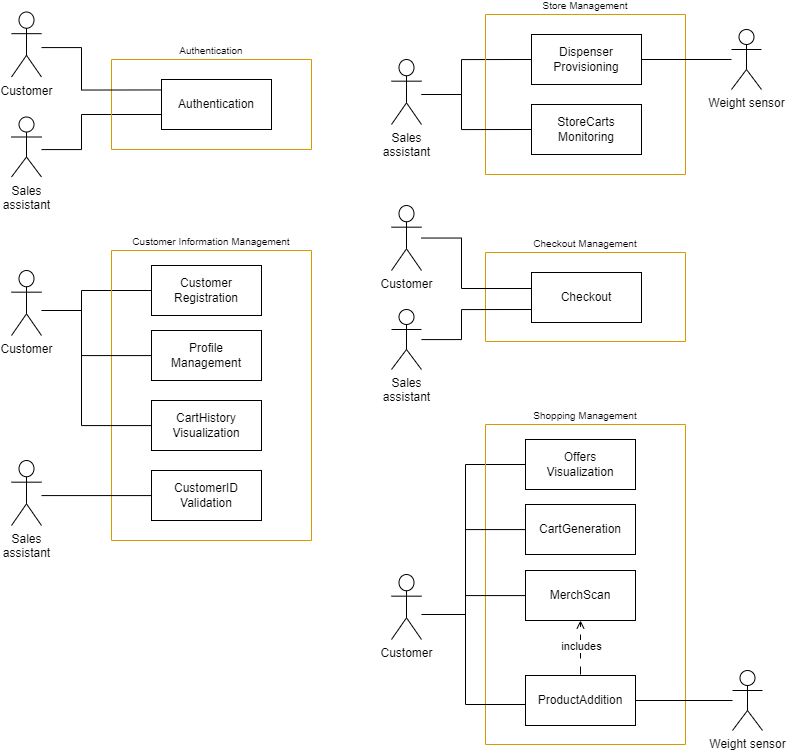

The diagram above was exported from draw.io. Its source (the exported page's mxGraphModel, read from the mxfile embedded in the PNG):
<mxGraphModel dx="1542" dy="888" grid="1" gridSize="10" guides="1" tooltips="1" connect="1" arrows="1" fold="1" page="1" pageScale="1" pageWidth="827" pageHeight="1169" math="0" shadow="0">
  <root>
    <mxCell id="0" />
    <mxCell id="1" parent="0" />
    <mxCell id="TjIuZ6C4W4yce9WTkQUc-1" value="Customer" style="shape=umlActor;verticalLabelPosition=bottom;verticalAlign=top;html=1;" parent="1" vertex="1">
      <mxGeometry x="40" y="326" width="30" height="65" as="geometry" />
    </mxCell>
    <mxCell id="TjIuZ6C4W4yce9WTkQUc-7" value="" style="endArrow=none;endFill=0;endSize=12;html=1;rounded=0;edgeStyle=orthogonalEdgeStyle;" parent="1" source="TjIuZ6C4W4yce9WTkQUc-1" target="TjIuZ6C4W4yce9WTkQUc-3" edge="1">
      <mxGeometry width="160" relative="1" as="geometry">
        <mxPoint x="300" y="561" as="sourcePoint" />
        <mxPoint x="460" y="561" as="targetPoint" />
        <Array as="points">
          <mxPoint x="110" y="366" />
          <mxPoint x="110" y="346" />
        </Array>
      </mxGeometry>
    </mxCell>
    <mxCell id="TjIuZ6C4W4yce9WTkQUc-11" value="Customer Information Management" style="swimlane;startSize=0;fillColor=#ffe6cc;strokeColor=#d79b00;labelBackgroundColor=default;fontSize=10;fontStyle=0;align=center;verticalAlign=bottom;" parent="1" vertex="1">
      <mxGeometry x="140" y="306" width="200" height="290" as="geometry">
        <mxRectangle x="170" y="30" width="100" height="30" as="alternateBounds" />
      </mxGeometry>
    </mxCell>
    <mxCell id="TjIuZ6C4W4yce9WTkQUc-3" value="Customer Registration" style="html=1;whiteSpace=wrap;" parent="TjIuZ6C4W4yce9WTkQUc-11" vertex="1">
      <mxGeometry x="40" y="15" width="110" height="50" as="geometry" />
    </mxCell>
    <mxCell id="TjIuZ6C4W4yce9WTkQUc-4" value="Profile&lt;br&gt;Management" style="html=1;whiteSpace=wrap;" parent="TjIuZ6C4W4yce9WTkQUc-11" vertex="1">
      <mxGeometry x="40" y="80" width="110" height="50" as="geometry" />
    </mxCell>
    <mxCell id="gf5gF1P8Cs5Fp812uFb--5" value="CartHistory&lt;br&gt;Visualization" style="html=1;whiteSpace=wrap;" parent="TjIuZ6C4W4yce9WTkQUc-11" vertex="1">
      <mxGeometry x="40" y="150" width="110" height="50" as="geometry" />
    </mxCell>
    <mxCell id="jz2FdrABJ0-092oSB6fX-21" value="Sales &lt;br&gt;assistant" style="shape=umlActor;verticalLabelPosition=bottom;verticalAlign=top;html=1;" parent="1" vertex="1">
      <mxGeometry x="40" y="172.5" width="30" height="60" as="geometry" />
    </mxCell>
    <mxCell id="jz2FdrABJ0-092oSB6fX-23" value="" style="endArrow=none;endFill=0;endSize=12;html=1;rounded=0;edgeStyle=orthogonalEdgeStyle;entryX=0.002;entryY=0.791;entryDx=0;entryDy=0;entryPerimeter=0;" parent="1" source="jz2FdrABJ0-092oSB6fX-21" target="jz2FdrABJ0-092oSB6fX-25" edge="1">
      <mxGeometry width="160" relative="1" as="geometry">
        <mxPoint x="110" y="200" as="sourcePoint" />
        <mxPoint x="180" y="160" as="targetPoint" />
        <Array as="points">
          <mxPoint x="110" y="205" />
          <mxPoint x="110" y="170" />
          <mxPoint x="190" y="170" />
        </Array>
      </mxGeometry>
    </mxCell>
    <mxCell id="jz2FdrABJ0-092oSB6fX-24" value="Authentication" style="swimlane;startSize=0;fillColor=#ffe6cc;strokeColor=#d79b00;labelBackgroundColor=default;fontSize=10;fontStyle=0;align=center;verticalAlign=bottom;" parent="1" vertex="1">
      <mxGeometry x="140" y="115" width="200" height="90" as="geometry">
        <mxRectangle x="170" y="30" width="100" height="30" as="alternateBounds" />
      </mxGeometry>
    </mxCell>
    <mxCell id="jz2FdrABJ0-092oSB6fX-25" value="Authentication" style="html=1;whiteSpace=wrap;" parent="jz2FdrABJ0-092oSB6fX-24" vertex="1">
      <mxGeometry x="50" y="20" width="110" height="50" as="geometry" />
    </mxCell>
    <mxCell id="jz2FdrABJ0-092oSB6fX-28" value="Customer" style="shape=umlActor;verticalLabelPosition=bottom;verticalAlign=top;html=1;" parent="1" vertex="1">
      <mxGeometry x="40" y="67.5" width="30" height="65" as="geometry" />
    </mxCell>
    <mxCell id="TjIuZ6C4W4yce9WTkQUc-10" value="" style="endArrow=none;endFill=0;endSize=12;html=1;rounded=0;edgeStyle=orthogonalEdgeStyle;" parent="1" target="TjIuZ6C4W4yce9WTkQUc-4" edge="1">
      <mxGeometry width="160" relative="1" as="geometry">
        <mxPoint x="110" y="356" as="sourcePoint" />
        <mxPoint x="170" y="404.45" as="targetPoint" />
        <Array as="points">
          <mxPoint x="110" y="411" />
        </Array>
      </mxGeometry>
    </mxCell>
    <mxCell id="jz2FdrABJ0-092oSB6fX-31" style="edgeStyle=orthogonalEdgeStyle;rounded=0;orthogonalLoop=1;jettySize=auto;html=1;exitX=0.5;exitY=1;exitDx=0;exitDy=0;" parent="1" source="jz2FdrABJ0-092oSB6fX-24" target="jz2FdrABJ0-092oSB6fX-24" edge="1">
      <mxGeometry relative="1" as="geometry" />
    </mxCell>
    <mxCell id="jz2FdrABJ0-092oSB6fX-29" value="" style="endArrow=none;endFill=0;endSize=12;html=1;rounded=0;edgeStyle=orthogonalEdgeStyle;entryX=-0.002;entryY=0.209;entryDx=0;entryDy=0;entryPerimeter=0;" parent="1" source="jz2FdrABJ0-092oSB6fX-28" target="jz2FdrABJ0-092oSB6fX-25" edge="1">
      <mxGeometry width="160" relative="1" as="geometry">
        <mxPoint x="50" y="175.01761904761895" as="sourcePoint" />
        <mxPoint x="180" y="227.97000000000003" as="targetPoint" />
        <Array as="points">
          <mxPoint x="110" y="103" />
          <mxPoint x="110" y="146" />
        </Array>
      </mxGeometry>
    </mxCell>
    <mxCell id="jz2FdrABJ0-092oSB6fX-32" value="Customer" style="shape=umlActor;verticalLabelPosition=bottom;verticalAlign=top;html=1;" parent="1" vertex="1">
      <mxGeometry x="420" y="630" width="30" height="65" as="geometry" />
    </mxCell>
    <mxCell id="jz2FdrABJ0-092oSB6fX-33" value="" style="endArrow=none;endFill=0;endSize=12;html=1;rounded=0;edgeStyle=orthogonalEdgeStyle;" parent="1" source="jz2FdrABJ0-092oSB6fX-32" target="jz2FdrABJ0-092oSB6fX-35" edge="1">
      <mxGeometry width="160" relative="1" as="geometry">
        <mxPoint x="684" y="735" as="sourcePoint" />
        <mxPoint x="844" y="735" as="targetPoint" />
        <Array as="points">
          <mxPoint x="494" y="670" />
          <mxPoint x="494" y="520" />
        </Array>
      </mxGeometry>
    </mxCell>
    <mxCell id="jz2FdrABJ0-092oSB6fX-34" value="Shopping Management" style="swimlane;startSize=0;fillColor=#ffe6cc;strokeColor=#d79b00;labelBackgroundColor=default;fontSize=10;fontStyle=0;align=center;verticalAlign=bottom;" parent="1" vertex="1">
      <mxGeometry x="514" y="480" width="200" height="320" as="geometry">
        <mxRectangle x="170" y="30" width="100" height="30" as="alternateBounds" />
      </mxGeometry>
    </mxCell>
    <mxCell id="jz2FdrABJ0-092oSB6fX-35" value="Offers &lt;br&gt;Visualization" style="html=1;whiteSpace=wrap;" parent="jz2FdrABJ0-092oSB6fX-34" vertex="1">
      <mxGeometry x="40" y="15" width="110" height="50" as="geometry" />
    </mxCell>
    <mxCell id="jz2FdrABJ0-092oSB6fX-36" value="CartGeneration" style="html=1;whiteSpace=wrap;" parent="jz2FdrABJ0-092oSB6fX-34" vertex="1">
      <mxGeometry x="40" y="80" width="110" height="50" as="geometry" />
    </mxCell>
    <mxCell id="jz2FdrABJ0-092oSB6fX-38" value="MerchScan" style="html=1;whiteSpace=wrap;" parent="jz2FdrABJ0-092oSB6fX-34" vertex="1">
      <mxGeometry x="40" y="146" width="110" height="50" as="geometry" />
    </mxCell>
    <mxCell id="jz2FdrABJ0-092oSB6fX-39" value="ProductAddition" style="html=1;whiteSpace=wrap;" parent="jz2FdrABJ0-092oSB6fX-34" vertex="1">
      <mxGeometry x="40" y="251" width="110" height="50" as="geometry" />
    </mxCell>
    <mxCell id="jz2FdrABJ0-092oSB6fX-40" value="" style="endArrow=none;endFill=0;endSize=12;html=1;rounded=0;edgeStyle=orthogonalEdgeStyle;" parent="jz2FdrABJ0-092oSB6fX-34" target="jz2FdrABJ0-092oSB6fX-39" edge="1">
      <mxGeometry width="160" relative="1" as="geometry">
        <mxPoint x="-20" y="160" as="sourcePoint" />
        <mxPoint x="40" y="243" as="targetPoint" />
        <Array as="points">
          <mxPoint x="-20" y="280" />
        </Array>
      </mxGeometry>
    </mxCell>
    <mxCell id="jz2FdrABJ0-092oSB6fX-41" value="" style="endArrow=none;endFill=0;endSize=12;html=1;rounded=0;edgeStyle=orthogonalEdgeStyle;" parent="jz2FdrABJ0-092oSB6fX-34" target="jz2FdrABJ0-092oSB6fX-38" edge="1">
      <mxGeometry width="160" relative="1" as="geometry">
        <mxPoint x="-20" y="100" as="sourcePoint" />
        <mxPoint x="40" y="172.99" as="targetPoint" />
        <Array as="points">
          <mxPoint x="-20" y="171" />
        </Array>
      </mxGeometry>
    </mxCell>
    <mxCell id="jz2FdrABJ0-092oSB6fX-44" value="" style="endArrow=open;html=1;rounded=0;entryX=0.5;entryY=1;entryDx=0;entryDy=0;dashed=1;dashPattern=8 8;endFill=0;" parent="jz2FdrABJ0-092oSB6fX-34" target="jz2FdrABJ0-092oSB6fX-38" edge="1">
      <mxGeometry width="50" height="50" relative="1" as="geometry">
        <mxPoint x="95" y="250" as="sourcePoint" />
        <mxPoint x="120" y="183" as="targetPoint" />
      </mxGeometry>
    </mxCell>
    <mxCell id="jz2FdrABJ0-092oSB6fX-45" value="includes" style="edgeLabel;html=1;align=center;verticalAlign=middle;resizable=0;points=[];" parent="jz2FdrABJ0-092oSB6fX-44" vertex="1" connectable="0">
      <mxGeometry x="0.0963" y="2" relative="1" as="geometry">
        <mxPoint x="2" as="offset" />
      </mxGeometry>
    </mxCell>
    <mxCell id="jz2FdrABJ0-092oSB6fX-37" value="" style="endArrow=none;endFill=0;endSize=12;html=1;rounded=0;edgeStyle=orthogonalEdgeStyle;" parent="1" target="jz2FdrABJ0-092oSB6fX-36" edge="1">
      <mxGeometry width="160" relative="1" as="geometry">
        <mxPoint x="494" y="560" as="sourcePoint" />
        <mxPoint x="554" y="578.45" as="targetPoint" />
        <Array as="points">
          <mxPoint x="494" y="585" />
        </Array>
      </mxGeometry>
    </mxCell>
    <mxCell id="jz2FdrABJ0-092oSB6fX-42" value="Weight sensor" style="shape=umlActor;verticalLabelPosition=bottom;verticalAlign=top;html=1;" parent="1" vertex="1">
      <mxGeometry x="761" y="726" width="30" height="60" as="geometry" />
    </mxCell>
    <mxCell id="jz2FdrABJ0-092oSB6fX-46" value="" style="endArrow=none;html=1;rounded=0;" parent="1" source="jz2FdrABJ0-092oSB6fX-39" target="jz2FdrABJ0-092oSB6fX-42" edge="1">
      <mxGeometry width="50" height="50" relative="1" as="geometry">
        <mxPoint x="764" y="811" as="sourcePoint" />
        <mxPoint x="764" y="756" as="targetPoint" />
      </mxGeometry>
    </mxCell>
    <mxCell id="jz2FdrABJ0-092oSB6fX-59" value="Checkout Management" style="swimlane;startSize=0;fillColor=#ffe6cc;strokeColor=#d79b00;labelBackgroundColor=default;fontSize=10;fontStyle=0;align=center;verticalAlign=bottom;" parent="1" vertex="1">
      <mxGeometry x="514" y="308" width="200" height="89" as="geometry">
        <mxRectangle x="170" y="30" width="100" height="30" as="alternateBounds" />
      </mxGeometry>
    </mxCell>
    <mxCell id="jz2FdrABJ0-092oSB6fX-60" value="Checkout" style="html=1;whiteSpace=wrap;" parent="jz2FdrABJ0-092oSB6fX-59" vertex="1">
      <mxGeometry x="46" y="20" width="110" height="50" as="geometry" />
    </mxCell>
    <mxCell id="wLBveMnv1wMz9I0EBh2K-3" value="Sales &lt;br&gt;assistant" style="shape=umlActor;verticalLabelPosition=bottom;verticalAlign=top;html=1;" parent="1" vertex="1">
      <mxGeometry x="420" y="115" width="30" height="65" as="geometry" />
    </mxCell>
    <mxCell id="wLBveMnv1wMz9I0EBh2K-4" value="" style="endArrow=none;endFill=0;endSize=12;html=1;rounded=0;edgeStyle=orthogonalEdgeStyle;entryX=0;entryY=0.5;entryDx=0;entryDy=0;" parent="1" source="wLBveMnv1wMz9I0EBh2K-3" target="wLBveMnv1wMz9I0EBh2K-6" edge="1">
      <mxGeometry width="160" relative="1" as="geometry">
        <mxPoint x="694" y="315" as="sourcePoint" />
        <mxPoint x="854" y="315" as="targetPoint" />
        <Array as="points">
          <mxPoint x="490" y="150" />
          <mxPoint x="490" y="115" />
        </Array>
      </mxGeometry>
    </mxCell>
    <mxCell id="wLBveMnv1wMz9I0EBh2K-5" value="Store Management" style="swimlane;startSize=0;fillColor=#ffe6cc;strokeColor=#d79b00;labelBackgroundColor=default;fontSize=10;fontStyle=0;align=center;verticalAlign=bottom;" parent="1" vertex="1">
      <mxGeometry x="514" y="70" width="200" height="160" as="geometry">
        <mxRectangle x="170" y="30" width="100" height="30" as="alternateBounds" />
      </mxGeometry>
    </mxCell>
    <mxCell id="wLBveMnv1wMz9I0EBh2K-6" value="Dispenser Provisioning" style="html=1;whiteSpace=wrap;" parent="wLBveMnv1wMz9I0EBh2K-5" vertex="1">
      <mxGeometry x="46" y="20" width="110" height="50" as="geometry" />
    </mxCell>
    <mxCell id="jz2FdrABJ0-092oSB6fX-47" value="StoreCarts&lt;br&gt;Monitoring" style="html=1;whiteSpace=wrap;" parent="wLBveMnv1wMz9I0EBh2K-5" vertex="1">
      <mxGeometry x="46" y="90" width="110" height="50" as="geometry" />
    </mxCell>
    <mxCell id="wLBveMnv1wMz9I0EBh2K-9" value="Weight sensor" style="shape=umlActor;verticalLabelPosition=bottom;verticalAlign=top;html=1;" parent="1" vertex="1">
      <mxGeometry x="760" y="85" width="30" height="60" as="geometry" />
    </mxCell>
    <mxCell id="wLBveMnv1wMz9I0EBh2K-10" value="" style="endArrow=none;endFill=0;endSize=12;html=1;rounded=0;edgeStyle=orthogonalEdgeStyle;" parent="1" source="wLBveMnv1wMz9I0EBh2K-6" target="wLBveMnv1wMz9I0EBh2K-9" edge="1">
      <mxGeometry width="160" relative="1" as="geometry">
        <mxPoint x="680" y="114.71000000000001" as="sourcePoint" />
        <mxPoint x="801" y="114.71000000000001" as="targetPoint" />
      </mxGeometry>
    </mxCell>
    <mxCell id="gf5gF1P8Cs5Fp812uFb--1" value="" style="endArrow=none;endFill=0;endSize=12;html=1;rounded=0;edgeStyle=orthogonalEdgeStyle;entryX=0;entryY=0.5;entryDx=0;entryDy=0;" parent="1" source="wLBveMnv1wMz9I0EBh2K-3" target="jz2FdrABJ0-092oSB6fX-47" edge="1">
      <mxGeometry width="160" relative="1" as="geometry">
        <mxPoint x="450" y="150" as="sourcePoint" />
        <mxPoint x="580" y="125" as="targetPoint" />
        <Array as="points">
          <mxPoint x="490" y="150" />
          <mxPoint x="490" y="185" />
        </Array>
      </mxGeometry>
    </mxCell>
    <mxCell id="gf5gF1P8Cs5Fp812uFb--6" value="" style="endArrow=none;endFill=0;endSize=12;html=1;rounded=0;edgeStyle=orthogonalEdgeStyle;" parent="1" target="gf5gF1P8Cs5Fp812uFb--5" edge="1">
      <mxGeometry width="160" relative="1" as="geometry">
        <mxPoint x="110" y="376" as="sourcePoint" />
        <mxPoint x="180" y="481" as="targetPoint" />
        <Array as="points">
          <mxPoint x="110" y="481" />
        </Array>
      </mxGeometry>
    </mxCell>
    <mxCell id="gf5gF1P8Cs5Fp812uFb--9" value="Sales &lt;br&gt;assistant" style="shape=umlActor;verticalLabelPosition=bottom;verticalAlign=top;html=1;" parent="1" vertex="1">
      <mxGeometry x="40" y="516" width="30" height="65" as="geometry" />
    </mxCell>
    <mxCell id="gf5gF1P8Cs5Fp812uFb--10" value="CustomerID Validation" style="html=1;whiteSpace=wrap;" parent="1" vertex="1">
      <mxGeometry x="180" y="526" width="110" height="50" as="geometry" />
    </mxCell>
    <mxCell id="gf5gF1P8Cs5Fp812uFb--11" value="" style="endArrow=none;endFill=0;endSize=12;html=1;rounded=0;edgeStyle=orthogonalEdgeStyle;entryX=0;entryY=0.5;entryDx=0;entryDy=0;" parent="1" source="gf5gF1P8Cs5Fp812uFb--9" target="gf5gF1P8Cs5Fp812uFb--10" edge="1">
      <mxGeometry width="160" relative="1" as="geometry">
        <mxPoint x="70" y="551" as="sourcePoint" />
        <mxPoint x="200" y="526" as="targetPoint" />
        <Array as="points">
          <mxPoint x="180" y="551" />
        </Array>
      </mxGeometry>
    </mxCell>
    <mxCell id="0iYMSomaxifCdNh0m3PS-1" value="Sales &lt;br&gt;assistant" style="shape=umlActor;verticalLabelPosition=bottom;verticalAlign=top;html=1;" vertex="1" parent="1">
      <mxGeometry x="420" y="365" width="30" height="60" as="geometry" />
    </mxCell>
    <mxCell id="0iYMSomaxifCdNh0m3PS-2" value="" style="endArrow=none;endFill=0;endSize=12;html=1;rounded=0;edgeStyle=orthogonalEdgeStyle;entryX=0.002;entryY=0.791;entryDx=0;entryDy=0;entryPerimeter=0;" edge="1" parent="1" source="0iYMSomaxifCdNh0m3PS-1">
      <mxGeometry width="160" relative="1" as="geometry">
        <mxPoint x="480" y="390" as="sourcePoint" />
        <mxPoint x="560" y="365" as="targetPoint" />
        <Array as="points">
          <mxPoint x="490" y="395" />
          <mxPoint x="490" y="365" />
        </Array>
      </mxGeometry>
    </mxCell>
    <mxCell id="0iYMSomaxifCdNh0m3PS-3" value="Customer" style="shape=umlActor;verticalLabelPosition=bottom;verticalAlign=top;html=1;" vertex="1" parent="1">
      <mxGeometry x="420" y="261" width="30" height="65" as="geometry" />
    </mxCell>
    <mxCell id="0iYMSomaxifCdNh0m3PS-4" value="" style="endArrow=none;endFill=0;endSize=12;html=1;rounded=0;edgeStyle=orthogonalEdgeStyle;entryX=-0.002;entryY=0.209;entryDx=0;entryDy=0;entryPerimeter=0;" edge="1" parent="1" source="0iYMSomaxifCdNh0m3PS-3">
      <mxGeometry width="160" relative="1" as="geometry">
        <mxPoint x="420" y="365.01761904761895" as="sourcePoint" />
        <mxPoint x="560" y="335" as="targetPoint" />
        <Array as="points">
          <mxPoint x="490" y="293" />
          <mxPoint x="490" y="344" />
          <mxPoint x="560" y="344" />
        </Array>
      </mxGeometry>
    </mxCell>
  </root>
</mxGraphModel>